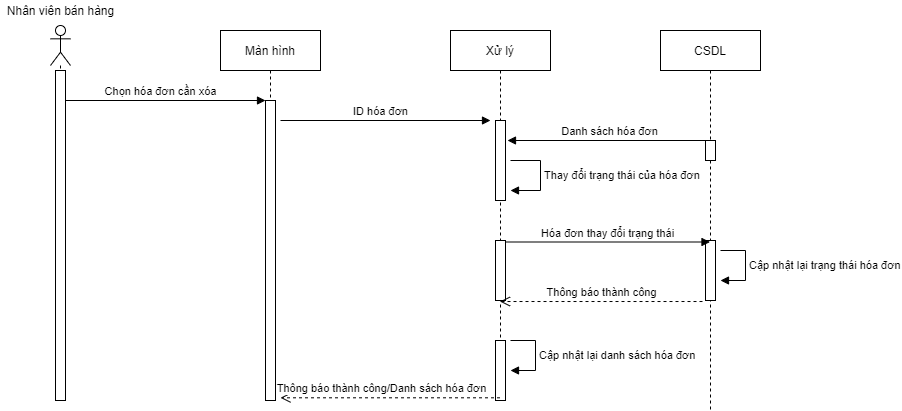

The diagram above was exported from draw.io. Its source (the exported page's mxGraphModel, read from the mxfile embedded in the PNG):
<mxGraphModel dx="1086" dy="806" grid="1" gridSize="10" guides="1" tooltips="1" connect="1" arrows="1" fold="1" page="1" pageScale="1" pageWidth="850" pageHeight="1100" math="0" shadow="0">
  <root>
    <mxCell id="0" />
    <mxCell id="1" parent="0" />
    <mxCell id="yBck9K9xcPWavtQdFoSC-2" value="" style="shape=umlLifeline;participant=umlActor;perimeter=lifelinePerimeter;whiteSpace=wrap;html=1;container=1;collapsible=0;recursiveResize=0;verticalAlign=top;spacingTop=36;outlineConnect=0;" parent="1" vertex="1">
      <mxGeometry x="70" y="45" width="20" height="190" as="geometry" />
    </mxCell>
    <mxCell id="yBck9K9xcPWavtQdFoSC-3" value="Màn hình" style="shape=umlLifeline;perimeter=lifelinePerimeter;whiteSpace=wrap;html=1;container=1;collapsible=0;recursiveResize=0;outlineConnect=0;" parent="1" vertex="1">
      <mxGeometry x="240" y="50" width="100" height="370" as="geometry" />
    </mxCell>
    <mxCell id="W178f3jQhWWxadRTekhN-10" value="" style="html=1;points=[];perimeter=orthogonalPerimeter;" parent="yBck9K9xcPWavtQdFoSC-3" vertex="1">
      <mxGeometry x="45" y="70" width="10" height="300" as="geometry" />
    </mxCell>
    <mxCell id="W178f3jQhWWxadRTekhN-1" value="" style="html=1;points=[];perimeter=orthogonalPerimeter;" parent="1" vertex="1">
      <mxGeometry x="75" y="90" width="10" height="330" as="geometry" />
    </mxCell>
    <mxCell id="W178f3jQhWWxadRTekhN-2" value="Xử lý" style="shape=umlLifeline;perimeter=lifelinePerimeter;whiteSpace=wrap;html=1;container=1;collapsible=0;recursiveResize=0;outlineConnect=0;" parent="1" vertex="1">
      <mxGeometry x="470" y="50" width="100" height="370" as="geometry" />
    </mxCell>
    <mxCell id="W178f3jQhWWxadRTekhN-13" value="" style="html=1;points=[];perimeter=orthogonalPerimeter;" parent="W178f3jQhWWxadRTekhN-2" vertex="1">
      <mxGeometry x="45" y="90" width="10" height="80" as="geometry" />
    </mxCell>
    <mxCell id="ak_US6lqgCR3r6cMK7Hg-5" value="" style="html=1;points=[];perimeter=orthogonalPerimeter;" vertex="1" parent="W178f3jQhWWxadRTekhN-2">
      <mxGeometry x="45" y="210" width="10" height="60" as="geometry" />
    </mxCell>
    <mxCell id="ak_US6lqgCR3r6cMK7Hg-8" value="" style="html=1;points=[];perimeter=orthogonalPerimeter;" vertex="1" parent="W178f3jQhWWxadRTekhN-2">
      <mxGeometry x="45" y="310" width="10" height="60" as="geometry" />
    </mxCell>
    <mxCell id="W178f3jQhWWxadRTekhN-3" value="CSDL" style="shape=umlLifeline;perimeter=lifelinePerimeter;whiteSpace=wrap;html=1;container=1;collapsible=0;recursiveResize=0;outlineConnect=0;" parent="1" vertex="1">
      <mxGeometry x="680" y="50" width="100" height="380" as="geometry" />
    </mxCell>
    <mxCell id="W178f3jQhWWxadRTekhN-14" value="" style="html=1;points=[];perimeter=orthogonalPerimeter;" parent="W178f3jQhWWxadRTekhN-3" vertex="1">
      <mxGeometry x="45" y="110" width="10" height="20" as="geometry" />
    </mxCell>
    <mxCell id="ak_US6lqgCR3r6cMK7Hg-3" value="" style="html=1;points=[];perimeter=orthogonalPerimeter;" vertex="1" parent="W178f3jQhWWxadRTekhN-3">
      <mxGeometry x="45" y="210" width="10" height="60" as="geometry" />
    </mxCell>
    <mxCell id="W178f3jQhWWxadRTekhN-11" value="Chọn hóa đơn cần xóa" style="html=1;verticalAlign=bottom;endArrow=block;entryX=0;entryY=0;" parent="1" source="W178f3jQhWWxadRTekhN-1" target="W178f3jQhWWxadRTekhN-10" edge="1">
      <mxGeometry x="-0.05" relative="1" as="geometry">
        <mxPoint x="220" y="130" as="sourcePoint" />
        <mxPoint as="offset" />
      </mxGeometry>
    </mxCell>
    <mxCell id="W178f3jQhWWxadRTekhN-17" value="ID hóa đơn" style="html=1;verticalAlign=bottom;endArrow=block;" parent="1" edge="1">
      <mxGeometry x="-0.0476" width="80" relative="1" as="geometry">
        <mxPoint x="300" y="140" as="sourcePoint" />
        <mxPoint x="510" y="140" as="targetPoint" />
        <mxPoint as="offset" />
      </mxGeometry>
    </mxCell>
    <mxCell id="W178f3jQhWWxadRTekhN-22" value="Thay đổi trạng thái của hóa đơn" style="edgeStyle=orthogonalEdgeStyle;html=1;align=left;spacingLeft=2;endArrow=block;rounded=0;" parent="1" edge="1">
      <mxGeometry relative="1" as="geometry">
        <mxPoint x="530" y="180" as="sourcePoint" />
        <Array as="points">
          <mxPoint x="560" y="180" />
          <mxPoint x="560" y="210" />
        </Array>
        <mxPoint x="530" y="210" as="targetPoint" />
        <mxPoint as="offset" />
      </mxGeometry>
    </mxCell>
    <mxCell id="W178f3jQhWWxadRTekhN-23" value="Thông báo thành công/Danh sách hóa đơn" style="html=1;verticalAlign=bottom;endArrow=open;dashed=1;endSize=8;entryX=1.5;entryY=0.991;entryDx=0;entryDy=0;entryPerimeter=0;" parent="1" source="W178f3jQhWWxadRTekhN-2" target="W178f3jQhWWxadRTekhN-10" edge="1">
      <mxGeometry x="0.0888" relative="1" as="geometry">
        <mxPoint x="480" y="380" as="sourcePoint" />
        <mxPoint x="380" y="390" as="targetPoint" />
        <mxPoint as="offset" />
      </mxGeometry>
    </mxCell>
    <mxCell id="W178f3jQhWWxadRTekhN-24" value="Nhân viên bán hàng" style="text;html=1;align=center;verticalAlign=middle;resizable=0;points=[];autosize=1;" parent="1" vertex="1">
      <mxGeometry x="20" y="20" width="120" height="20" as="geometry" />
    </mxCell>
    <mxCell id="W178f3jQhWWxadRTekhN-31" value="Cập nhật lại trạng thái hóa đơn" style="edgeStyle=orthogonalEdgeStyle;html=1;align=left;spacingLeft=2;endArrow=block;rounded=0;" parent="1" edge="1">
      <mxGeometry relative="1" as="geometry">
        <mxPoint x="740" y="270" as="sourcePoint" />
        <Array as="points">
          <mxPoint x="765" y="270" />
          <mxPoint x="765" y="300" />
          <mxPoint x="745" y="300" />
        </Array>
        <mxPoint x="740" y="300" as="targetPoint" />
      </mxGeometry>
    </mxCell>
    <mxCell id="ak_US6lqgCR3r6cMK7Hg-2" value="Danh sách hóa đơn" style="html=1;verticalAlign=bottom;endArrow=block;" edge="1" parent="1" source="W178f3jQhWWxadRTekhN-3">
      <mxGeometry width="80" relative="1" as="geometry">
        <mxPoint x="690" y="178" as="sourcePoint" />
        <mxPoint x="527" y="160" as="targetPoint" />
      </mxGeometry>
    </mxCell>
    <mxCell id="ak_US6lqgCR3r6cMK7Hg-6" value="Hóa đơn thay đổi trạng thái" style="html=1;verticalAlign=bottom;endArrow=block;exitX=1;exitY=0.025;exitDx=0;exitDy=0;exitPerimeter=0;" edge="1" parent="1" source="ak_US6lqgCR3r6cMK7Hg-5" target="W178f3jQhWWxadRTekhN-3">
      <mxGeometry width="80" relative="1" as="geometry">
        <mxPoint x="580" y="280" as="sourcePoint" />
        <mxPoint x="660" y="280" as="targetPoint" />
      </mxGeometry>
    </mxCell>
    <mxCell id="ak_US6lqgCR3r6cMK7Hg-7" value="Thông báo thành công" style="html=1;verticalAlign=bottom;endArrow=open;dashed=1;endSize=8;exitX=-0.3;exitY=1.017;exitDx=0;exitDy=0;exitPerimeter=0;" edge="1" parent="1" source="ak_US6lqgCR3r6cMK7Hg-3" target="W178f3jQhWWxadRTekhN-2">
      <mxGeometry relative="1" as="geometry">
        <mxPoint x="590" y="430" as="sourcePoint" />
        <mxPoint x="510" y="430" as="targetPoint" />
      </mxGeometry>
    </mxCell>
    <mxCell id="ak_US6lqgCR3r6cMK7Hg-10" value="Cập nhật lại danh sách hóa đơn" style="edgeStyle=orthogonalEdgeStyle;html=1;align=left;spacingLeft=2;endArrow=block;rounded=0;" edge="1" parent="1">
      <mxGeometry relative="1" as="geometry">
        <mxPoint x="530" y="360" as="sourcePoint" />
        <Array as="points">
          <mxPoint x="555" y="360" />
          <mxPoint x="555" y="390" />
          <mxPoint x="535" y="390" />
        </Array>
        <mxPoint x="530" y="390" as="targetPoint" />
      </mxGeometry>
    </mxCell>
  </root>
</mxGraphModel>